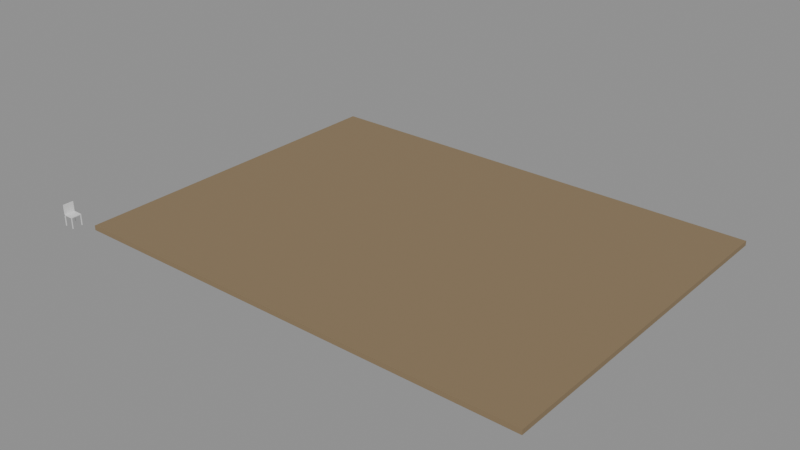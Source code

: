 # Source: e0377_after.blend  (saved by Blender 5.2.44; exported with 4.5.12 LTS)
import bpy
from mathutils import Matrix  # noqa: F401  (used for matrix-valued properties, if any)

bpy.ops.wm.read_factory_settings(use_empty=True)
scene = bpy.context.scene
scene.name = 'Scene'

# ---- materials (node trees are filled in below, after node groups)
mat_cesped = bpy.data.materials.new('Cesped')
mat_madera = bpy.data.materials.new('Madera')

# ---- material node trees
mat_cesped.use_nodes = True; mat_cesped.node_tree.nodes.clear()
_N = mat_cesped.node_tree.nodes; _L = mat_cesped.node_tree.links
n0 = _N.new('ShaderNodeBsdfPrincipled'); n0.name = 'Principled BSDF'; n0.location = (-200, 100)
n0.inputs[0].default_value = (0.25, 0.18, 0.1, 1.0)
n0.inputs[2].default_value = 0.9
n0.inputs[3].default_value = 1.45
n0.inputs[10].default_value = 0.005
n1 = _N.new('ShaderNodeOutputMaterial'); n1.name = 'Material Output'; n1.location = (200, 100)
_L.new(n0.outputs[0], n1.inputs[0])
n1.is_active_output = True
mat_madera.use_nodes = True; mat_madera.node_tree.nodes.clear()
_N = mat_madera.node_tree.nodes; _L = mat_madera.node_tree.links
n0 = _N.new('ShaderNodeBsdfPrincipled'); n0.name = 'Principled BSDF'; n0.location = (-200, 100)
n0.inputs[3].default_value = 1.45
n0.inputs[10].default_value = 0.005
n1 = _N.new('ShaderNodeOutputMaterial'); n1.name = 'Material Output'; n1.location = (200, 100)
_L.new(n0.outputs[0], n1.inputs[0])
n1.is_active_output = True

# ---- meshes
me_cesped_jardin_cuerpo_mesh = bpy.data.meshes.new('Cesped_Jardin_Cuerpo_mesh')
me_cesped_jardin_cuerpo_mesh.from_pydata([(0.0, 0.0, 0.0), (20.0, 0.0, 0.0), (20.0, 15.0, 0.0), (0.0, 15.0, 0.0), (0.0, 0.0, 0.2), (20.0, 0.0, 0.2), (20.0, 15.0, 0.2), (0.0, 15.0, 0.2)], [], [(0, 1, 2, 3), (4, 5, 6, 7), (0, 1, 5, 4), (1, 2, 6, 5), (2, 3, 7, 6), (3, 0, 4, 7)])
me_cesped_jardin_cuerpo_mesh.materials.append(mat_cesped)
me_cesped_jardin_cuerpo_mesh.update()
me_silla_nuevo_pata_mesh = bpy.data.meshes.new('Silla_Nuevo_Pata_mesh')
me_silla_nuevo_pata_mesh.from_pydata([(0.0, 0.0, 0.0), (0.03, 0.0, 0.0), (0.03, 0.03, 0.0), (0.0, 0.03, 0.0), (0.0, 0.0, 0.45), (0.03, 0.0, 0.45), (0.03, 0.03, 0.45), (0.0, 0.03, 0.45)], [], [(0, 1, 2, 3), (4, 5, 6, 7), (0, 1, 5, 4), (1, 2, 6, 5), (2, 3, 7, 6), (3, 0, 4, 7)])
me_silla_nuevo_pata_mesh.materials.append(mat_madera)
me_silla_nuevo_pata_mesh.update()
me_silla_nuevo_pata_mesh_001 = bpy.data.meshes.new('Silla_Nuevo_Pata_mesh.001')
me_silla_nuevo_pata_mesh_001.from_pydata([(0.0, 0.0, 0.0), (0.03, 0.0, 0.0), (0.03, 0.03, 0.0), (0.0, 0.03, 0.0), (0.0, 0.0, 0.45), (0.03, 0.0, 0.45), (0.03, 0.03, 0.45), (0.0, 0.03, 0.45)], [], [(0, 1, 2, 3), (4, 5, 6, 7), (0, 1, 5, 4), (1, 2, 6, 5), (2, 3, 7, 6), (3, 0, 4, 7)])
me_silla_nuevo_pata_mesh_001.materials.append(mat_madera)
me_silla_nuevo_pata_mesh_001.update()
me_silla_nuevo_pata_mesh_002 = bpy.data.meshes.new('Silla_Nuevo_Pata_mesh.002')
me_silla_nuevo_pata_mesh_002.from_pydata([(0.0, 0.0, 0.0), (0.03, 0.0, 0.0), (0.03, 0.03, 0.0), (0.0, 0.03, 0.0), (0.0, 0.0, 0.45), (0.03, 0.0, 0.45), (0.03, 0.03, 0.45), (0.0, 0.03, 0.45)], [], [(0, 1, 2, 3), (4, 5, 6, 7), (0, 1, 5, 4), (1, 2, 6, 5), (2, 3, 7, 6), (3, 0, 4, 7)])
me_silla_nuevo_pata_mesh_002.materials.append(mat_madera)
me_silla_nuevo_pata_mesh_002.update()
me_silla_nuevo_pata_mesh_003 = bpy.data.meshes.new('Silla_Nuevo_Pata_mesh.003')
me_silla_nuevo_pata_mesh_003.from_pydata([(0.0, 0.0, 0.0), (0.03, 0.0, 0.0), (0.03, 0.03, 0.0), (0.0, 0.03, 0.0), (0.0, 0.0, 0.45), (0.03, 0.0, 0.45), (0.03, 0.03, 0.45), (0.0, 0.03, 0.45)], [], [(0, 1, 2, 3), (4, 5, 6, 7), (0, 1, 5, 4), (1, 2, 6, 5), (2, 3, 7, 6), (3, 0, 4, 7)])
me_silla_nuevo_pata_mesh_003.materials.append(mat_madera)
me_silla_nuevo_pata_mesh_003.update()
me_silla_nuevo_asiento_mesh = bpy.data.meshes.new('Silla_Nuevo_Asiento_mesh')
me_silla_nuevo_asiento_mesh.from_pydata([(0.0, 0.0, 0.0), (0.45, 0.0, 0.0), (0.45, 0.45, 0.0), (0.0, 0.45, 0.0), (0.0, 0.0, 0.03), (0.45, 0.0, 0.03), (0.45, 0.45, 0.03), (0.0, 0.45, 0.03)], [], [(0, 1, 2, 3), (4, 5, 6, 7), (0, 1, 5, 4), (1, 2, 6, 5), (2, 3, 7, 6), (3, 0, 4, 7)])
me_silla_nuevo_asiento_mesh.materials.append(mat_madera)
me_silla_nuevo_asiento_mesh.update()
me_silla_nuevo_respaldo_mesh = bpy.data.meshes.new('Silla_Nuevo_Respaldo_mesh')
me_silla_nuevo_respaldo_mesh.from_pydata([(0.0, 0.0, 0.0), (0.03, 0.0, 0.0), (0.03, 0.45, 0.0), (0.0, 0.45, 0.0), (0.0, 0.0, 0.45), (0.03, 0.0, 0.45), (0.03, 0.45, 0.45), (0.0, 0.45, 0.45)], [], [(0, 1, 2, 3), (4, 5, 6, 7), (0, 1, 5, 4), (1, 2, 6, 5), (2, 3, 7, 6), (3, 0, 4, 7)])
me_silla_nuevo_respaldo_mesh.materials.append(mat_madera)
me_silla_nuevo_respaldo_mesh.update()

# ---- objects
ob_cesped_jardin = bpy.data.objects.new('Cesped_Jardin', None)
ob_cesped_jardin_cuerpo = bpy.data.objects.new('Cesped_Jardin_Cuerpo', me_cesped_jardin_cuerpo_mesh)
ob_silla_nuevo = bpy.data.objects.new('Silla_Nuevo', None)
ob_silla_nuevo_pata = bpy.data.objects.new('Silla_Nuevo_Pata', me_silla_nuevo_pata_mesh)
ob_silla_nuevo_pata_001 = bpy.data.objects.new('Silla_Nuevo_Pata.001', me_silla_nuevo_pata_mesh_001)
ob_silla_nuevo_pata_002 = bpy.data.objects.new('Silla_Nuevo_Pata.002', me_silla_nuevo_pata_mesh_002)
ob_silla_nuevo_pata_003 = bpy.data.objects.new('Silla_Nuevo_Pata.003', me_silla_nuevo_pata_mesh_003)
ob_silla_nuevo_asiento = bpy.data.objects.new('Silla_Nuevo_Asiento', me_silla_nuevo_asiento_mesh)
ob_silla_nuevo_respaldo = bpy.data.objects.new('Silla_Nuevo_Respaldo', me_silla_nuevo_respaldo_mesh)

# ---- transforms, parenting, visibility, modifiers, constraints
ob_cesped_jardin.location = (0.0, 0.0, 0.0)
ob_cesped_jardin.empty_display_type = 'ARROWS'
ob_cesped_jardin_cuerpo.parent = ob_cesped_jardin
ob_cesped_jardin_cuerpo.location = (0.0, 0.0, 0.0)
ob_silla_nuevo.location = (-1.2, -0.5, 0.0)
ob_silla_nuevo.empty_display_type = 'ARROWS'
ob_silla_nuevo_pata.parent = ob_silla_nuevo
ob_silla_nuevo_pata.location = (0.0, 0.0, 0.0)
ob_silla_nuevo_pata_001.parent = ob_silla_nuevo
ob_silla_nuevo_pata_001.location = (0.0, 0.42, 0.0)
ob_silla_nuevo_pata_002.parent = ob_silla_nuevo
ob_silla_nuevo_pata_002.location = (0.42, 0.0, 0.0)
ob_silla_nuevo_pata_003.parent = ob_silla_nuevo
ob_silla_nuevo_pata_003.location = (0.42, 0.42, 0.0)
ob_silla_nuevo_asiento.parent = ob_silla_nuevo
ob_silla_nuevo_asiento.location = (0.0, 0.0, 0.45)
ob_silla_nuevo_respaldo.parent = ob_silla_nuevo
ob_silla_nuevo_respaldo.location = (0.0, 0.0, 0.45)

# ---- collection membership
scene.collection.objects.link(ob_cesped_jardin)
scene.collection.objects.link(ob_cesped_jardin_cuerpo)
scene.collection.objects.link(ob_silla_nuevo)
scene.collection.objects.link(ob_silla_nuevo_pata)
scene.collection.objects.link(ob_silla_nuevo_pata_001)
scene.collection.objects.link(ob_silla_nuevo_pata_002)
scene.collection.objects.link(ob_silla_nuevo_pata_003)
scene.collection.objects.link(ob_silla_nuevo_asiento)
scene.collection.objects.link(ob_silla_nuevo_respaldo)

# ---- scene / render settings (as saved in the file)
scene.frame_start = 1; scene.frame_end = 250; scene.frame_set(1)
scene.render.engine = 'BLENDER_EEVEE_NEXT'
scene.render.bake_bias = 0.0
scene.render.bake_samples = 0
scene.render.compositor_device = 'GPU'
scene.eevee.use_volume_custom_range = False
scene.eevee.fast_gi_thickness_near = 0.1
scene.eevee.fast_gi_thickness_far = 0.0
scene.eevee.ray_tracing_options.screen_trace_thickness = 0.1
bpy.context.view_layer.update()

# ---- added for rendering (the .blend has no active camera and no usable light): camera, sun + grey world if the file has none
cam_auto = bpy.data.cameras.new('AutoCamera')
cam_auto.lens = 50.0
cam_auto.sensor_width = 36.0
cam_auto.clip_end = 1000.0
ob_auto_camera = bpy.data.objects.new('AutoCamera', cam_auto)
scene.collection.objects.link(ob_auto_camera)
ob_auto_camera.location = (33.7125, -21.925, 19.9)
ob_auto_camera.rotation_euler = (1.09748, -7.21219e-08, 0.694738)
scene.camera = ob_auto_camera
light_auto_sun = bpy.data.lights.new('AutoSun', 'SUN')
light_auto_sun.energy = 3.0
light_auto_sun.angle = 0.0523599
ob_auto_sun = bpy.data.objects.new('AutoSun', light_auto_sun)
scene.collection.objects.link(ob_auto_sun)
ob_auto_sun.rotation_euler = (0.872665, 0.174533, 0.523599)
if scene.world is None:
    world_auto = bpy.data.worlds.new('AutoWorld')
    world_auto.color = (0.3, 0.3, 0.3)
    scene.world = world_auto
bpy.context.view_layer.update()
